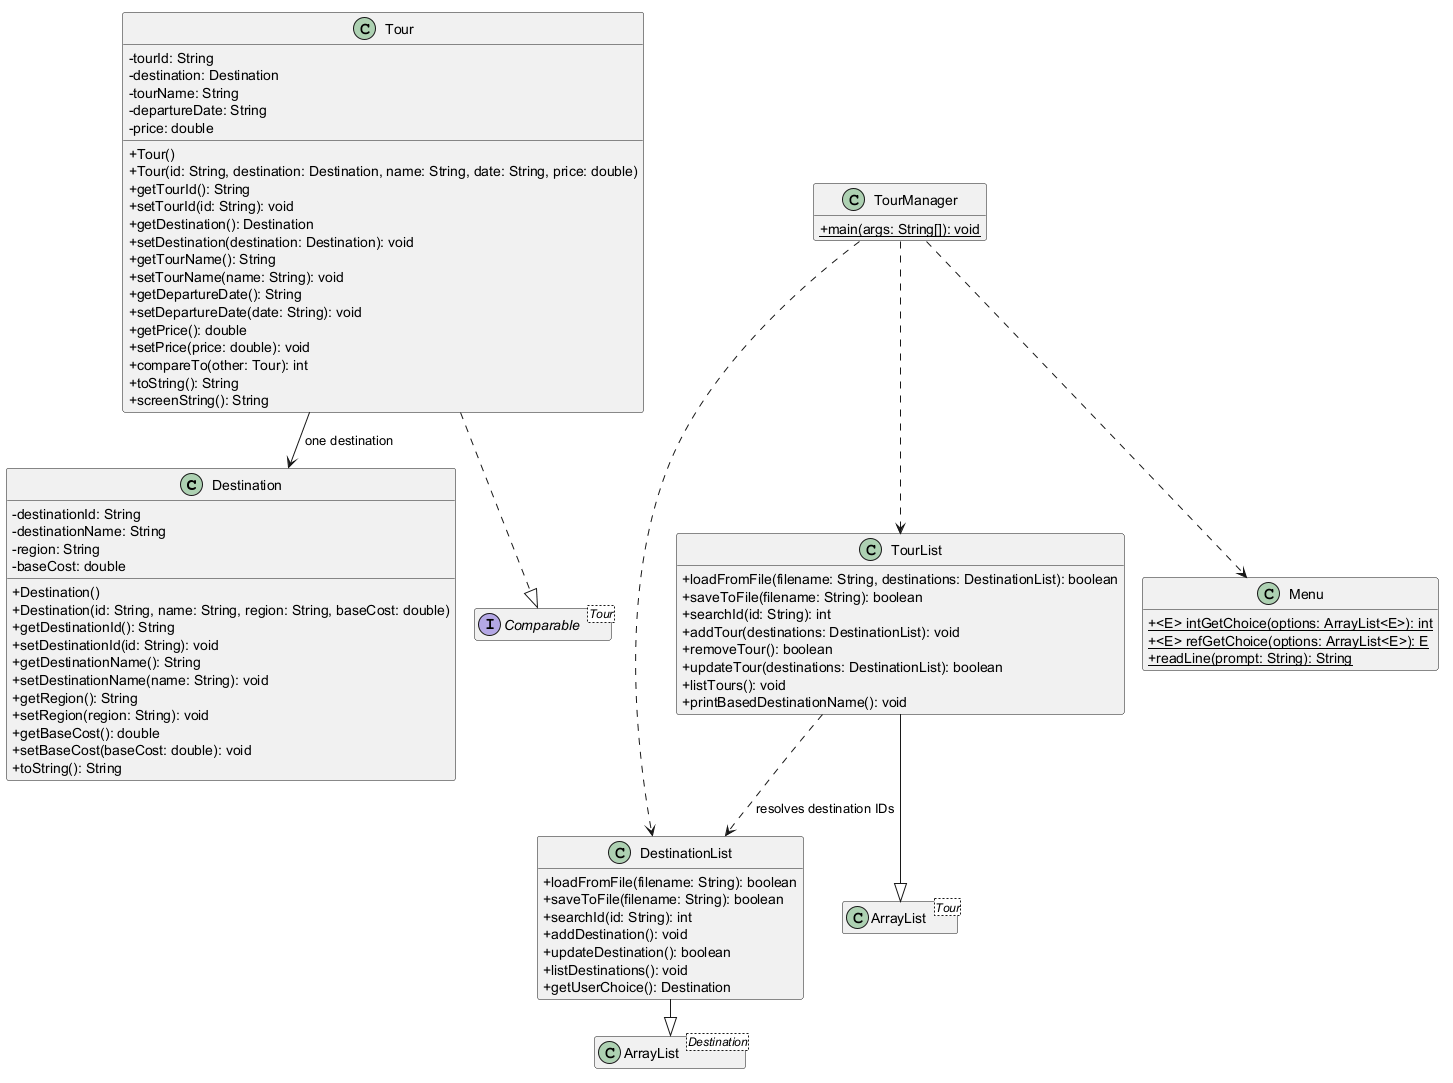

The diagram above was rendered by PlantUML. Its source (embedded in the PNG):
@startuml
!pragma layout smetana
hide empty members
skinparam classAttributeIconSize 0

class Destination {
  - destinationId: String
  - destinationName: String
  - region: String
  - baseCost: double
  + Destination()
  + Destination(id: String, name: String, region: String, baseCost: double)
  + getDestinationId(): String
  + setDestinationId(id: String): void
  + getDestinationName(): String
  + setDestinationName(name: String): void
  + getRegion(): String
  + setRegion(region: String): void
  + getBaseCost(): double
  + setBaseCost(baseCost: double): void
  + toString(): String
}

class Tour {
  - tourId: String
  - destination: Destination
  - tourName: String
  - departureDate: String
  - price: double
  + Tour()
  + Tour(id: String, destination: Destination, name: String, date: String, price: double)
  + getTourId(): String
  + setTourId(id: String): void
  + getDestination(): Destination
  + setDestination(destination: Destination): void
  + getTourName(): String
  + setTourName(name: String): void
  + getDepartureDate(): String
  + setDepartureDate(date: String): void
  + getPrice(): double
  + setPrice(price: double): void
  + compareTo(other: Tour): int
  + toString(): String
  + screenString(): String
}

class DestinationList {
  + loadFromFile(filename: String): boolean
  + saveToFile(filename: String): boolean
  + searchId(id: String): int
  + addDestination(): void
  + updateDestination(): boolean
  + listDestinations(): void
  + getUserChoice(): Destination
}

class TourList {
  + loadFromFile(filename: String, destinations: DestinationList): boolean
  + saveToFile(filename: String): boolean
  + searchId(id: String): int
  + addTour(destinations: DestinationList): void
  + removeTour(): boolean
  + updateTour(destinations: DestinationList): boolean
  + listTours(): void
  + printBasedDestinationName(): void
}

class Menu {
  + {static} <E> intGetChoice(options: ArrayList<E>): int
  + {static} <E> refGetChoice(options: ArrayList<E>): E
  + {static} readLine(prompt: String): String
}

class TourManager {
  + {static} main(args: String[]): void
}

' Người cập nhật: Lê Thuần Trường
' Ngày cập nhật: 23/11/2026
' Mô tả: Khai báo kiểu generic cho các quan hệ UML.
class "ArrayList<Destination>" as DestinationArrayList
class "ArrayList<Tour>" as TourArrayList
interface "Comparable<Tour>" as TourComparable

Tour --> Destination : one destination
DestinationList --|> DestinationArrayList
TourList --|> TourArrayList
Tour ..|> TourComparable
TourManager ..> Menu
TourManager ..> DestinationList
TourManager ..> TourList
TourList ..> DestinationList : resolves destination IDs
@enduml